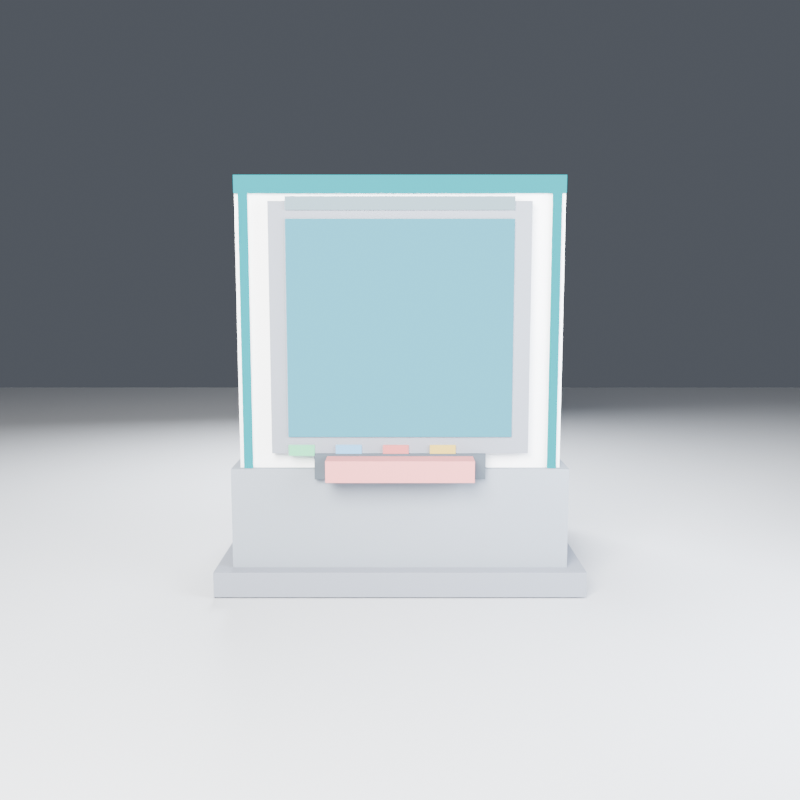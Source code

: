 # Source: self_visa.blend  (saved by Blender 5.2.45; exported with 4.5.12 LTS)
import bpy
from mathutils import Matrix  # noqa: F401  (used for matrix-valued properties, if any)

bpy.ops.wm.read_factory_settings(use_empty=True)
scene = bpy.context.scene
scene.name = 'Scene'

# ---- materials (node trees are filled in below, after node groups)
mat_self_visa_trim = bpy.data.materials.new('self_visa_trim')
mat_self_visa_trim.diffuse_color = (0.22, 0.24, 0.28, 1.0)
mat_self_visa_body2 = bpy.data.materials.new('self_visa_body2')
mat_self_visa_body2.diffuse_color = (0.24, 0.27, 0.31, 1.0)
mat_self_visa_body = bpy.data.materials.new('self_visa_body')
mat_self_visa_body.diffuse_color = (0.93, 0.94, 0.96, 1.0)
mat_self_visa_screen = bpy.data.materials.new('self_visa_screen')
mat_self_visa_screen.diffuse_color = (0.25, 0.5, 0.78, 1.0)
mat_self_visa_slot = bpy.data.materials.new('self_visa_slot')
mat_self_visa_slot.diffuse_color = (0.08, 0.1, 0.12, 1.0)
mat_self_visa_passport = bpy.data.materials.new('self_visa_passport')
mat_self_visa_passport.diffuse_color = (0.55, 0.2, 0.2, 1.0)
mat_self_visa_screen2 = bpy.data.materials.new('self_visa_screen2')
mat_self_visa_screen2.diffuse_color = (0.35, 0.6, 0.85, 1.0)
mat_self_visa_accent = bpy.data.materials.new('self_visa_accent')
mat_self_visa_accent.diffuse_color = (0.15, 0.6, 0.8, 1.0)
mat_self_visa_led_green = bpy.data.materials.new('self_visa_led_green')
mat_self_visa_led_green.diffuse_color = (0.1, 0.82, 0.3, 1.0)
mat_self_visa_led_blue = bpy.data.materials.new('self_visa_led_blue')
mat_self_visa_led_blue.diffuse_color = (0.05, 0.82, 0.9, 1.0)
mat_self_visa_led_red = bpy.data.materials.new('self_visa_led_red')
mat_self_visa_led_red.diffuse_color = (0.82, 0.12, 0.12, 1.0)
mat_self_visa_led_amber = bpy.data.materials.new('self_visa_led_amber')
mat_self_visa_led_amber.diffuse_color = (0.95, 0.6, 0.08, 1.0)
mat_ground = bpy.data.materials.new('ground')
mat_ground.diffuse_color = (0.5, 0.52, 0.55, 1.0)

# ---- material node trees
mat_self_visa_trim.use_nodes = True; mat_self_visa_trim.node_tree.nodes.clear()
_N = mat_self_visa_trim.node_tree.nodes; _L = mat_self_visa_trim.node_tree.links
n0 = _N.new('ShaderNodeBsdfPrincipled'); n0.name = 'Principled BSDF'; n0.location = (0, 0)
n0.inputs[0].default_value = (0.22, 0.24, 0.28, 1.0)
n0.inputs[2].default_value = 0.7
n0.inputs[10].default_value = 0.005
n0.inputs[13].default_value = 0.0
n1 = _N.new('ShaderNodeOutputMaterial'); n1.name = 'Material Output'; n1.location = (0, 0)
_L.new(n0.outputs[0], n1.inputs[0])
n1.is_active_output = True
mat_self_visa_body2.use_nodes = True; mat_self_visa_body2.node_tree.nodes.clear()
_N = mat_self_visa_body2.node_tree.nodes; _L = mat_self_visa_body2.node_tree.links
n0 = _N.new('ShaderNodeBsdfPrincipled'); n0.name = 'Principled BSDF'; n0.location = (0, 0)
n0.inputs[0].default_value = (0.24, 0.27, 0.31, 1.0)
n0.inputs[2].default_value = 0.7
n0.inputs[10].default_value = 0.005
n0.inputs[13].default_value = 0.0
n1 = _N.new('ShaderNodeOutputMaterial'); n1.name = 'Material Output'; n1.location = (0, 0)
_L.new(n0.outputs[0], n1.inputs[0])
n1.is_active_output = True
mat_self_visa_body.use_nodes = True; mat_self_visa_body.node_tree.nodes.clear()
_N = mat_self_visa_body.node_tree.nodes; _L = mat_self_visa_body.node_tree.links
n0 = _N.new('ShaderNodeBsdfPrincipled'); n0.name = 'Principled BSDF'; n0.location = (0, 0)
n0.inputs[0].default_value = (0.93, 0.94, 0.96, 1.0)
n0.inputs[2].default_value = 0.7
n0.inputs[10].default_value = 0.005
n0.inputs[13].default_value = 0.0
n1 = _N.new('ShaderNodeOutputMaterial'); n1.name = 'Material Output'; n1.location = (0, 0)
_L.new(n0.outputs[0], n1.inputs[0])
n1.is_active_output = True
mat_self_visa_screen.use_nodes = True; mat_self_visa_screen.node_tree.nodes.clear()
_N = mat_self_visa_screen.node_tree.nodes; _L = mat_self_visa_screen.node_tree.links
n0 = _N.new('ShaderNodeEmission'); n0.name = 'Emission'; n0.location = (0, 0)
n0.inputs[0].default_value = (0.149, 0.698, 0.9333, 1.0)
n0.inputs[1].default_value = 2.0
n1 = _N.new('ShaderNodeOutputMaterial'); n1.name = 'Material Output'; n1.location = (0, 0)
_L.new(n0.outputs[0], n1.inputs[0])
n1.is_active_output = True
mat_self_visa_slot.use_nodes = True; mat_self_visa_slot.node_tree.nodes.clear()
_N = mat_self_visa_slot.node_tree.nodes; _L = mat_self_visa_slot.node_tree.links
n0 = _N.new('ShaderNodeBsdfPrincipled'); n0.name = 'Principled BSDF'; n0.location = (0, 0)
n0.inputs[0].default_value = (0.08, 0.1, 0.12, 1.0)
n0.inputs[2].default_value = 0.7
n0.inputs[10].default_value = 0.005
n0.inputs[13].default_value = 0.0
n1 = _N.new('ShaderNodeOutputMaterial'); n1.name = 'Material Output'; n1.location = (0, 0)
_L.new(n0.outputs[0], n1.inputs[0])
n1.is_active_output = True
mat_self_visa_passport.use_nodes = True; mat_self_visa_passport.node_tree.nodes.clear()
_N = mat_self_visa_passport.node_tree.nodes; _L = mat_self_visa_passport.node_tree.links
n0 = _N.new('ShaderNodeBsdfPrincipled'); n0.name = 'Principled BSDF'; n0.location = (0, 0)
n0.inputs[0].default_value = (0.55, 0.2, 0.2, 1.0)
n0.inputs[2].default_value = 0.7
n0.inputs[10].default_value = 0.005
n0.inputs[13].default_value = 0.0
n1 = _N.new('ShaderNodeOutputMaterial'); n1.name = 'Material Output'; n1.location = (0, 0)
_L.new(n0.outputs[0], n1.inputs[0])
n1.is_active_output = True
mat_self_visa_screen2.use_nodes = True; mat_self_visa_screen2.node_tree.nodes.clear()
_N = mat_self_visa_screen2.node_tree.nodes; _L = mat_self_visa_screen2.node_tree.links
n0 = _N.new('ShaderNodeEmission'); n0.name = 'Emission'; n0.location = (0, 0)
n0.inputs[0].default_value = (0.6196, 0.8784, 1.0, 1.0)
n0.inputs[1].default_value = 2.0
n1 = _N.new('ShaderNodeOutputMaterial'); n1.name = 'Material Output'; n1.location = (0, 0)
_L.new(n0.outputs[0], n1.inputs[0])
n1.is_active_output = True
mat_self_visa_accent.use_nodes = True; mat_self_visa_accent.node_tree.nodes.clear()
_N = mat_self_visa_accent.node_tree.nodes; _L = mat_self_visa_accent.node_tree.links
n0 = _N.new('ShaderNodeEmission'); n0.name = 'Emission'; n0.location = (0, 0)
n0.inputs[0].default_value = (0.0, 0.6588, 0.7686, 1.0)
n0.inputs[1].default_value = 1.8
n1 = _N.new('ShaderNodeOutputMaterial'); n1.name = 'Material Output'; n1.location = (0, 0)
_L.new(n0.outputs[0], n1.inputs[0])
n1.is_active_output = True
mat_self_visa_led_green.use_nodes = True; mat_self_visa_led_green.node_tree.nodes.clear()
_N = mat_self_visa_led_green.node_tree.nodes; _L = mat_self_visa_led_green.node_tree.links
n0 = _N.new('ShaderNodeEmission'); n0.name = 'Emission'; n0.location = (0, 0)
n0.inputs[0].default_value = (0.2118, 0.8863, 0.4706, 1.0)
n0.inputs[1].default_value = 3.5
n1 = _N.new('ShaderNodeOutputMaterial'); n1.name = 'Material Output'; n1.location = (0, 0)
_L.new(n0.outputs[0], n1.inputs[0])
n1.is_active_output = True
mat_self_visa_led_blue.use_nodes = True; mat_self_visa_led_blue.node_tree.nodes.clear()
_N = mat_self_visa_led_blue.node_tree.nodes; _L = mat_self_visa_led_blue.node_tree.links
n0 = _N.new('ShaderNodeEmission'); n0.name = 'Emission'; n0.location = (0, 0)
n0.inputs[0].default_value = (0.2588, 0.6196, 1.0, 1.0)
n0.inputs[1].default_value = 3.5
n1 = _N.new('ShaderNodeOutputMaterial'); n1.name = 'Material Output'; n1.location = (0, 0)
_L.new(n0.outputs[0], n1.inputs[0])
n1.is_active_output = True
mat_self_visa_led_red.use_nodes = True; mat_self_visa_led_red.node_tree.nodes.clear()
_N = mat_self_visa_led_red.node_tree.nodes; _L = mat_self_visa_led_red.node_tree.links
n0 = _N.new('ShaderNodeEmission'); n0.name = 'Emission'; n0.location = (0, 0)
n0.inputs[0].default_value = (1.0, 0.2824, 0.2824, 1.0)
n0.inputs[1].default_value = 3.5
n1 = _N.new('ShaderNodeOutputMaterial'); n1.name = 'Material Output'; n1.location = (0, 0)
_L.new(n0.outputs[0], n1.inputs[0])
n1.is_active_output = True
mat_self_visa_led_amber.use_nodes = True; mat_self_visa_led_amber.node_tree.nodes.clear()
_N = mat_self_visa_led_amber.node_tree.nodes; _L = mat_self_visa_led_amber.node_tree.links
n0 = _N.new('ShaderNodeEmission'); n0.name = 'Emission'; n0.location = (0, 0)
n0.inputs[0].default_value = (1.0, 0.7137, 0.1725, 1.0)
n0.inputs[1].default_value = 3.5
n1 = _N.new('ShaderNodeOutputMaterial'); n1.name = 'Material Output'; n1.location = (0, 0)
_L.new(n0.outputs[0], n1.inputs[0])
n1.is_active_output = True
mat_ground.use_nodes = True; mat_ground.node_tree.nodes.clear()
_N = mat_ground.node_tree.nodes; _L = mat_ground.node_tree.links
n0 = _N.new('ShaderNodeBsdfPrincipled'); n0.name = 'Principled BSDF'; n0.location = (-200, 100)
n0.inputs[0].default_value = (0.5, 0.52, 0.55, 1.0)
n0.inputs[2].default_value = 0.9
n0.inputs[10].default_value = 0.005
n1 = _N.new('ShaderNodeOutputMaterial'); n1.name = 'Material Output'; n1.location = (200, 100)
_L.new(n0.outputs[0], n1.inputs[0])
n1.is_active_output = True

# ---- world
world_world = bpy.data.worlds.new('world'); scene.world = world_world
world_world.use_nodes = True; world_world.node_tree.nodes.clear()
_N = world_world.node_tree.nodes; _L = world_world.node_tree.links
n0 = _N.new('ShaderNodeBackground'); n0.name = 'Background'; n0.location = (-200, 100)
n0.inputs[0].default_value = (0.09, 0.1, 0.12, 1.0)
n1 = _N.new('ShaderNodeOutputWorld'); n1.name = 'World Output'; n1.location = (200, 100)
_L.new(n0.outputs[0], n1.inputs[0])
n1.is_active_output = True

# ---- cameras
cam_camera = bpy.data.cameras.new('Camera')
cam_camera.lens = 40.0

# ---- lights
light_area = bpy.data.lights.new('Area', 'AREA')
light_area.color = (1.0, 0.97, 0.93)
light_area.energy = 350.0
light_area.size = 1.2
light_area.size_y = 1.0
light_area_001 = bpy.data.lights.new('Area.001', 'AREA')
light_area_001.color = (0.85, 0.9, 1.0)
light_area_001.energy = 90.0
light_area_001.size = 1.0
light_area_001.size_y = 1.0
light_area_002 = bpy.data.lights.new('Area.002', 'AREA')
light_area_002.color = (0.92, 0.95, 1.0)
light_area_002.energy = 200.0
light_area_002.size = 0.8
light_area_002.size_y = 1.0

# ---- meshes
me_cube = bpy.data.meshes.new('Cube')
me_cube.from_pydata([(-0.5, -0.5, -0.5), (-0.5, -0.5, 0.5), (-0.5, 0.5, -0.5), (-0.5, 0.5, 0.5), (0.5, -0.5, -0.5), (0.5, -0.5, 0.5), (0.5, 0.5, -0.5), (0.5, 0.5, 0.5)], [], [(0, 1, 3, 2), (2, 3, 7, 6), (6, 7, 5, 4), (4, 5, 1, 0), (2, 6, 4, 0), (7, 3, 1, 5)])
_uv = me_cube.uv_layers.new(name='UVMap')
_uv.uv.foreach_set('vector', [0.375, 0.0, 0.625, 0.0, 0.625, 0.25, 0.375, 0.25, 0.375, 0.25, 0.625, 0.25, 0.625, 0.5, 0.375, 0.5, 0.375, 0.5, 0.625, 0.5, 0.625, 0.75, 0.375, 0.75, 0.375, 0.75, 0.625, 0.75, 0.625, 1.0, 0.375, 1.0, 0.125, 0.5, 0.375, 0.5, 0.375, 0.75, 0.125, 0.75, 0.625, 0.5, 0.875, 0.5, 0.875, 0.75, 0.625, 0.75])
me_cube.materials.append(mat_self_visa_trim)
me_cube.update()
me_cube_001 = bpy.data.meshes.new('Cube.001')
me_cube_001.from_pydata([(-0.5, -0.5, -0.5), (-0.5, -0.5, 0.5), (-0.5, 0.5, -0.5), (-0.5, 0.5, 0.5), (0.5, -0.5, -0.5), (0.5, -0.5, 0.5), (0.5, 0.5, -0.5), (0.5, 0.5, 0.5)], [], [(0, 1, 3, 2), (2, 3, 7, 6), (6, 7, 5, 4), (4, 5, 1, 0), (2, 6, 4, 0), (7, 3, 1, 5)])
_uv = me_cube_001.uv_layers.new(name='UVMap')
_uv.uv.foreach_set('vector', [0.375, 0.0, 0.625, 0.0, 0.625, 0.25, 0.375, 0.25, 0.375, 0.25, 0.625, 0.25, 0.625, 0.5, 0.375, 0.5, 0.375, 0.5, 0.625, 0.5, 0.625, 0.75, 0.375, 0.75, 0.375, 0.75, 0.625, 0.75, 0.625, 1.0, 0.375, 1.0, 0.125, 0.5, 0.375, 0.5, 0.375, 0.75, 0.125, 0.75, 0.625, 0.5, 0.875, 0.5, 0.875, 0.75, 0.625, 0.75])
me_cube_001.materials.append(mat_self_visa_body2)
me_cube_001.update()
me_cube_002 = bpy.data.meshes.new('Cube.002')
me_cube_002.from_pydata([(-0.5, -0.5, -0.5), (-0.5, -0.5, 0.5), (-0.5, 0.5, -0.5), (-0.5, 0.5, 0.5), (0.5, -0.5, -0.5), (0.5, -0.5, 0.5), (0.5, 0.5, -0.5), (0.5, 0.5, 0.5)], [], [(0, 1, 3, 2), (2, 3, 7, 6), (6, 7, 5, 4), (4, 5, 1, 0), (2, 6, 4, 0), (7, 3, 1, 5)])
_uv = me_cube_002.uv_layers.new(name='UVMap')
_uv.uv.foreach_set('vector', [0.375, 0.0, 0.625, 0.0, 0.625, 0.25, 0.375, 0.25, 0.375, 0.25, 0.625, 0.25, 0.625, 0.5, 0.375, 0.5, 0.375, 0.5, 0.625, 0.5, 0.625, 0.75, 0.375, 0.75, 0.375, 0.75, 0.625, 0.75, 0.625, 1.0, 0.375, 1.0, 0.125, 0.5, 0.375, 0.5, 0.375, 0.75, 0.125, 0.75, 0.625, 0.5, 0.875, 0.5, 0.875, 0.75, 0.625, 0.75])
me_cube_002.materials.append(mat_self_visa_body)
me_cube_002.update()
me_cube_003 = bpy.data.meshes.new('Cube.003')
me_cube_003.from_pydata([(-0.5, -0.5, -0.5), (-0.5, -0.5, 0.5), (-0.5, 0.5, -0.5), (-0.5, 0.5, 0.5), (0.5, -0.5, -0.5), (0.5, -0.5, 0.5), (0.5, 0.5, -0.5), (0.5, 0.5, 0.5)], [], [(0, 1, 3, 2), (2, 3, 7, 6), (6, 7, 5, 4), (4, 5, 1, 0), (2, 6, 4, 0), (7, 3, 1, 5)])
_uv = me_cube_003.uv_layers.new(name='UVMap')
_uv.uv.foreach_set('vector', [0.375, 0.0, 0.625, 0.0, 0.625, 0.25, 0.375, 0.25, 0.375, 0.25, 0.625, 0.25, 0.625, 0.5, 0.375, 0.5, 0.375, 0.5, 0.625, 0.5, 0.625, 0.75, 0.375, 0.75, 0.375, 0.75, 0.625, 0.75, 0.625, 1.0, 0.375, 1.0, 0.125, 0.5, 0.375, 0.5, 0.375, 0.75, 0.125, 0.75, 0.625, 0.5, 0.875, 0.5, 0.875, 0.75, 0.625, 0.75])
me_cube_003.materials.append(mat_self_visa_trim)
me_cube_003.update()
me_cube_004 = bpy.data.meshes.new('Cube.004')
me_cube_004.from_pydata([(-0.5, -0.5, -0.5), (-0.5, -0.5, 0.5), (-0.5, 0.5, -0.5), (-0.5, 0.5, 0.5), (0.5, -0.5, -0.5), (0.5, -0.5, 0.5), (0.5, 0.5, -0.5), (0.5, 0.5, 0.5)], [], [(0, 1, 3, 2), (2, 3, 7, 6), (6, 7, 5, 4), (4, 5, 1, 0), (2, 6, 4, 0), (7, 3, 1, 5)])
_uv = me_cube_004.uv_layers.new(name='UVMap')
_uv.uv.foreach_set('vector', [0.375, 0.0, 0.625, 0.0, 0.625, 0.25, 0.375, 0.25, 0.375, 0.25, 0.625, 0.25, 0.625, 0.5, 0.375, 0.5, 0.375, 0.5, 0.625, 0.5, 0.625, 0.75, 0.375, 0.75, 0.375, 0.75, 0.625, 0.75, 0.625, 1.0, 0.375, 1.0, 0.125, 0.5, 0.375, 0.5, 0.375, 0.75, 0.125, 0.75, 0.625, 0.5, 0.875, 0.5, 0.875, 0.75, 0.625, 0.75])
me_cube_004.materials.append(mat_self_visa_screen)
me_cube_004.update()
me_cube_005 = bpy.data.meshes.new('Cube.005')
me_cube_005.from_pydata([(-0.5, -0.5, -0.5), (-0.5, -0.5, 0.5), (-0.5, 0.5, -0.5), (-0.5, 0.5, 0.5), (0.5, -0.5, -0.5), (0.5, -0.5, 0.5), (0.5, 0.5, -0.5), (0.5, 0.5, 0.5)], [], [(0, 1, 3, 2), (2, 3, 7, 6), (6, 7, 5, 4), (4, 5, 1, 0), (2, 6, 4, 0), (7, 3, 1, 5)])
_uv = me_cube_005.uv_layers.new(name='UVMap')
_uv.uv.foreach_set('vector', [0.375, 0.0, 0.625, 0.0, 0.625, 0.25, 0.375, 0.25, 0.375, 0.25, 0.625, 0.25, 0.625, 0.5, 0.375, 0.5, 0.375, 0.5, 0.625, 0.5, 0.625, 0.75, 0.375, 0.75, 0.375, 0.75, 0.625, 0.75, 0.625, 1.0, 0.375, 1.0, 0.125, 0.5, 0.375, 0.5, 0.375, 0.75, 0.125, 0.75, 0.625, 0.5, 0.875, 0.5, 0.875, 0.75, 0.625, 0.75])
me_cube_005.materials.append(mat_self_visa_slot)
me_cube_005.update()
me_cube_006 = bpy.data.meshes.new('Cube.006')
me_cube_006.from_pydata([(-0.5, -0.5, -0.5), (-0.5, -0.5, 0.5), (-0.5, 0.5, -0.5), (-0.5, 0.5, 0.5), (0.5, -0.5, -0.5), (0.5, -0.5, 0.5), (0.5, 0.5, -0.5), (0.5, 0.5, 0.5)], [], [(0, 1, 3, 2), (2, 3, 7, 6), (6, 7, 5, 4), (4, 5, 1, 0), (2, 6, 4, 0), (7, 3, 1, 5)])
_uv = me_cube_006.uv_layers.new(name='UVMap')
_uv.uv.foreach_set('vector', [0.375, 0.0, 0.625, 0.0, 0.625, 0.25, 0.375, 0.25, 0.375, 0.25, 0.625, 0.25, 0.625, 0.5, 0.375, 0.5, 0.375, 0.5, 0.625, 0.5, 0.625, 0.75, 0.375, 0.75, 0.375, 0.75, 0.625, 0.75, 0.625, 1.0, 0.375, 1.0, 0.125, 0.5, 0.375, 0.5, 0.375, 0.75, 0.125, 0.75, 0.625, 0.5, 0.875, 0.5, 0.875, 0.75, 0.625, 0.75])
me_cube_006.materials.append(mat_self_visa_passport)
me_cube_006.update()
me_cube_007 = bpy.data.meshes.new('Cube.007')
me_cube_007.from_pydata([(-0.5, -0.5, -0.5), (-0.5, -0.5, 0.5), (-0.5, 0.5, -0.5), (-0.5, 0.5, 0.5), (0.5, -0.5, -0.5), (0.5, -0.5, 0.5), (0.5, 0.5, -0.5), (0.5, 0.5, 0.5)], [], [(0, 1, 3, 2), (2, 3, 7, 6), (6, 7, 5, 4), (4, 5, 1, 0), (2, 6, 4, 0), (7, 3, 1, 5)])
_uv = me_cube_007.uv_layers.new(name='UVMap')
_uv.uv.foreach_set('vector', [0.375, 0.0, 0.625, 0.0, 0.625, 0.25, 0.375, 0.25, 0.375, 0.25, 0.625, 0.25, 0.625, 0.5, 0.375, 0.5, 0.375, 0.5, 0.625, 0.5, 0.625, 0.75, 0.375, 0.75, 0.375, 0.75, 0.625, 0.75, 0.625, 1.0, 0.375, 1.0, 0.125, 0.5, 0.375, 0.5, 0.375, 0.75, 0.125, 0.75, 0.625, 0.5, 0.875, 0.5, 0.875, 0.75, 0.625, 0.75])
me_cube_007.materials.append(mat_self_visa_screen2)
me_cube_007.update()
me_cube_008 = bpy.data.meshes.new('Cube.008')
me_cube_008.from_pydata([(-0.5, -0.5, -0.5), (-0.5, -0.5, 0.5), (-0.5, 0.5, -0.5), (-0.5, 0.5, 0.5), (0.5, -0.5, -0.5), (0.5, -0.5, 0.5), (0.5, 0.5, -0.5), (0.5, 0.5, 0.5)], [], [(0, 1, 3, 2), (2, 3, 7, 6), (6, 7, 5, 4), (4, 5, 1, 0), (2, 6, 4, 0), (7, 3, 1, 5)])
_uv = me_cube_008.uv_layers.new(name='UVMap')
_uv.uv.foreach_set('vector', [0.375, 0.0, 0.625, 0.0, 0.625, 0.25, 0.375, 0.25, 0.375, 0.25, 0.625, 0.25, 0.625, 0.5, 0.375, 0.5, 0.375, 0.5, 0.625, 0.5, 0.625, 0.75, 0.375, 0.75, 0.375, 0.75, 0.625, 0.75, 0.625, 1.0, 0.375, 1.0, 0.125, 0.5, 0.375, 0.5, 0.375, 0.75, 0.125, 0.75, 0.625, 0.5, 0.875, 0.5, 0.875, 0.75, 0.625, 0.75])
me_cube_008.materials.append(mat_self_visa_accent)
me_cube_008.update()
me_cube_009 = bpy.data.meshes.new('Cube.009')
me_cube_009.from_pydata([(-0.5, -0.5, -0.5), (-0.5, -0.5, 0.5), (-0.5, 0.5, -0.5), (-0.5, 0.5, 0.5), (0.5, -0.5, -0.5), (0.5, -0.5, 0.5), (0.5, 0.5, -0.5), (0.5, 0.5, 0.5)], [], [(0, 1, 3, 2), (2, 3, 7, 6), (6, 7, 5, 4), (4, 5, 1, 0), (2, 6, 4, 0), (7, 3, 1, 5)])
_uv = me_cube_009.uv_layers.new(name='UVMap')
_uv.uv.foreach_set('vector', [0.375, 0.0, 0.625, 0.0, 0.625, 0.25, 0.375, 0.25, 0.375, 0.25, 0.625, 0.25, 0.625, 0.5, 0.375, 0.5, 0.375, 0.5, 0.625, 0.5, 0.625, 0.75, 0.375, 0.75, 0.375, 0.75, 0.625, 0.75, 0.625, 1.0, 0.375, 1.0, 0.125, 0.5, 0.375, 0.5, 0.375, 0.75, 0.125, 0.75, 0.625, 0.5, 0.875, 0.5, 0.875, 0.75, 0.625, 0.75])
me_cube_009.materials.append(mat_self_visa_accent)
me_cube_009.update()
me_cube_010 = bpy.data.meshes.new('Cube.010')
me_cube_010.from_pydata([(-0.5, -0.5, -0.5), (-0.5, -0.5, 0.5), (-0.5, 0.5, -0.5), (-0.5, 0.5, 0.5), (0.5, -0.5, -0.5), (0.5, -0.5, 0.5), (0.5, 0.5, -0.5), (0.5, 0.5, 0.5)], [], [(0, 1, 3, 2), (2, 3, 7, 6), (6, 7, 5, 4), (4, 5, 1, 0), (2, 6, 4, 0), (7, 3, 1, 5)])
_uv = me_cube_010.uv_layers.new(name='UVMap')
_uv.uv.foreach_set('vector', [0.375, 0.0, 0.625, 0.0, 0.625, 0.25, 0.375, 0.25, 0.375, 0.25, 0.625, 0.25, 0.625, 0.5, 0.375, 0.5, 0.375, 0.5, 0.625, 0.5, 0.625, 0.75, 0.375, 0.75, 0.375, 0.75, 0.625, 0.75, 0.625, 1.0, 0.375, 1.0, 0.125, 0.5, 0.375, 0.5, 0.375, 0.75, 0.125, 0.75, 0.625, 0.5, 0.875, 0.5, 0.875, 0.75, 0.625, 0.75])
me_cube_010.materials.append(mat_self_visa_accent)
me_cube_010.update()
me_cube_011 = bpy.data.meshes.new('Cube.011')
me_cube_011.from_pydata([(-0.5, -0.5, -0.5), (-0.5, -0.5, 0.5), (-0.5, 0.5, -0.5), (-0.5, 0.5, 0.5), (0.5, -0.5, -0.5), (0.5, -0.5, 0.5), (0.5, 0.5, -0.5), (0.5, 0.5, 0.5)], [], [(0, 1, 3, 2), (2, 3, 7, 6), (6, 7, 5, 4), (4, 5, 1, 0), (2, 6, 4, 0), (7, 3, 1, 5)])
_uv = me_cube_011.uv_layers.new(name='UVMap')
_uv.uv.foreach_set('vector', [0.375, 0.0, 0.625, 0.0, 0.625, 0.25, 0.375, 0.25, 0.375, 0.25, 0.625, 0.25, 0.625, 0.5, 0.375, 0.5, 0.375, 0.5, 0.625, 0.5, 0.625, 0.75, 0.375, 0.75, 0.375, 0.75, 0.625, 0.75, 0.625, 1.0, 0.375, 1.0, 0.125, 0.5, 0.375, 0.5, 0.375, 0.75, 0.125, 0.75, 0.625, 0.5, 0.875, 0.5, 0.875, 0.75, 0.625, 0.75])
me_cube_011.materials.append(mat_self_visa_led_green)
me_cube_011.update()
me_cube_012 = bpy.data.meshes.new('Cube.012')
me_cube_012.from_pydata([(-0.5, -0.5, -0.5), (-0.5, -0.5, 0.5), (-0.5, 0.5, -0.5), (-0.5, 0.5, 0.5), (0.5, -0.5, -0.5), (0.5, -0.5, 0.5), (0.5, 0.5, -0.5), (0.5, 0.5, 0.5)], [], [(0, 1, 3, 2), (2, 3, 7, 6), (6, 7, 5, 4), (4, 5, 1, 0), (2, 6, 4, 0), (7, 3, 1, 5)])
_uv = me_cube_012.uv_layers.new(name='UVMap')
_uv.uv.foreach_set('vector', [0.375, 0.0, 0.625, 0.0, 0.625, 0.25, 0.375, 0.25, 0.375, 0.25, 0.625, 0.25, 0.625, 0.5, 0.375, 0.5, 0.375, 0.5, 0.625, 0.5, 0.625, 0.75, 0.375, 0.75, 0.375, 0.75, 0.625, 0.75, 0.625, 1.0, 0.375, 1.0, 0.125, 0.5, 0.375, 0.5, 0.375, 0.75, 0.125, 0.75, 0.625, 0.5, 0.875, 0.5, 0.875, 0.75, 0.625, 0.75])
me_cube_012.materials.append(mat_self_visa_led_blue)
me_cube_012.update()
me_cube_013 = bpy.data.meshes.new('Cube.013')
me_cube_013.from_pydata([(-0.5, -0.5, -0.5), (-0.5, -0.5, 0.5), (-0.5, 0.5, -0.5), (-0.5, 0.5, 0.5), (0.5, -0.5, -0.5), (0.5, -0.5, 0.5), (0.5, 0.5, -0.5), (0.5, 0.5, 0.5)], [], [(0, 1, 3, 2), (2, 3, 7, 6), (6, 7, 5, 4), (4, 5, 1, 0), (2, 6, 4, 0), (7, 3, 1, 5)])
_uv = me_cube_013.uv_layers.new(name='UVMap')
_uv.uv.foreach_set('vector', [0.375, 0.0, 0.625, 0.0, 0.625, 0.25, 0.375, 0.25, 0.375, 0.25, 0.625, 0.25, 0.625, 0.5, 0.375, 0.5, 0.375, 0.5, 0.625, 0.5, 0.625, 0.75, 0.375, 0.75, 0.375, 0.75, 0.625, 0.75, 0.625, 1.0, 0.375, 1.0, 0.125, 0.5, 0.375, 0.5, 0.375, 0.75, 0.125, 0.75, 0.625, 0.5, 0.875, 0.5, 0.875, 0.75, 0.625, 0.75])
me_cube_013.materials.append(mat_self_visa_led_red)
me_cube_013.update()
me_cube_014 = bpy.data.meshes.new('Cube.014')
me_cube_014.from_pydata([(-0.5, -0.5, -0.5), (-0.5, -0.5, 0.5), (-0.5, 0.5, -0.5), (-0.5, 0.5, 0.5), (0.5, -0.5, -0.5), (0.5, -0.5, 0.5), (0.5, 0.5, -0.5), (0.5, 0.5, 0.5)], [], [(0, 1, 3, 2), (2, 3, 7, 6), (6, 7, 5, 4), (4, 5, 1, 0), (2, 6, 4, 0), (7, 3, 1, 5)])
_uv = me_cube_014.uv_layers.new(name='UVMap')
_uv.uv.foreach_set('vector', [0.375, 0.0, 0.625, 0.0, 0.625, 0.25, 0.375, 0.25, 0.375, 0.25, 0.625, 0.25, 0.625, 0.5, 0.375, 0.5, 0.375, 0.5, 0.625, 0.5, 0.625, 0.75, 0.375, 0.75, 0.375, 0.75, 0.625, 0.75, 0.625, 1.0, 0.375, 1.0, 0.125, 0.5, 0.375, 0.5, 0.375, 0.75, 0.125, 0.75, 0.625, 0.5, 0.875, 0.5, 0.875, 0.75, 0.625, 0.75])
me_cube_014.materials.append(mat_self_visa_led_amber)
me_cube_014.update()
me_plane = bpy.data.meshes.new('Plane')
me_plane.from_pydata([(-4.0, -4.0, 0.0), (4.0, -4.0, 0.0), (-4.0, 4.0, 0.0), (4.0, 4.0, 0.0)], [], [(0, 1, 3, 2)])
_uv = me_plane.uv_layers.new(name='UVMap')
_uv.uv.foreach_set('vector', [0.0, 0.0, 1.0, 0.0, 1.0, 1.0, 0.0, 1.0])
me_plane.materials.append(mat_ground)
me_plane.update()

# ---- objects
ob_dev_00_self_visa_trim = bpy.data.objects.new('DEV_00_self_visa_trim', me_cube)
ob_dev_01_self_visa_body2 = bpy.data.objects.new('DEV_01_self_visa_body2', me_cube_001)
ob_dev_02_self_visa_body = bpy.data.objects.new('DEV_02_self_visa_body', me_cube_002)
ob_dev_03_self_visa_trim = bpy.data.objects.new('DEV_03_self_visa_trim', me_cube_003)
ob_dev_04_self_visa_screen = bpy.data.objects.new('DEV_04_self_visa_screen', me_cube_004)
ob_dev_05_self_visa_slot = bpy.data.objects.new('DEV_05_self_visa_slot', me_cube_005)
ob_dev_06_self_visa_passport = bpy.data.objects.new('DEV_06_self_visa_passport', me_cube_006)
ob_dev_07_self_visa_screen2 = bpy.data.objects.new('DEV_07_self_visa_screen2', me_cube_007)
ob_dev_08_self_visa_accent = bpy.data.objects.new('DEV_08_self_visa_accent', me_cube_008)
ob_dev_09_self_visa_accent = bpy.data.objects.new('DEV_09_self_visa_accent', me_cube_009)
ob_dev_10_self_visa_accent = bpy.data.objects.new('DEV_10_self_visa_accent', me_cube_010)
ob_dev_11_self_visa_led_green = bpy.data.objects.new('DEV_11_self_visa_led_green', me_cube_011)
ob_dev_12_self_visa_led_blue = bpy.data.objects.new('DEV_12_self_visa_led_blue', me_cube_012)
ob_dev_13_self_visa_led_red = bpy.data.objects.new('DEV_13_self_visa_led_red', me_cube_013)
ob_dev_14_self_visa_led_amber = bpy.data.objects.new('DEV_14_self_visa_led_amber', me_cube_014)
ob_ground = bpy.data.objects.new('Ground', me_plane)
ob_cam = bpy.data.objects.new('Cam', cam_camera)
ob_key = bpy.data.objects.new('Key', light_area)
ob_fill = bpy.data.objects.new('Fill', light_area_001)
ob_rim = bpy.data.objects.new('Rim', light_area_002)

# ---- transforms, parenting, visibility, modifiers, constraints
ob_dev_00_self_visa_trim.location = (0.5, 0.5, 0.03)
ob_dev_00_self_visa_trim.scale = (0.88, 0.76, 0.06)
ob_dev_01_self_visa_body2.location = (0.5, 0.5, 0.18)
ob_dev_01_self_visa_body2.scale = (0.8, 0.68, 0.24)
ob_dev_02_self_visa_body.location = (0.5, 0.5, 0.62)
ob_dev_02_self_visa_body.scale = (0.76, 0.64, 0.64)
ob_dev_03_self_visa_trim.location = (0.5, 0.165, 0.63)
ob_dev_03_self_visa_trim.scale = (0.6, 0.03, 0.58)
ob_dev_04_self_visa_screen.location = (0.5, 0.1475, 0.63)
ob_dev_04_self_visa_screen.scale = (0.52, 0.005, 0.5)
ob_dev_05_self_visa_slot.location = (0.5, 0.15, 0.31)
ob_dev_05_self_visa_slot.scale = (0.4, 0.02, 0.06)
ob_dev_06_self_visa_passport.location = (0.5, 0.11, 0.31)
ob_dev_06_self_visa_passport.scale = (0.34, 0.06, 0.05)
ob_dev_07_self_visa_screen2.location = (0.5, 0.1475, 0.915)
ob_dev_07_self_visa_screen2.scale = (0.52, 0.005, 0.03)
ob_dev_08_self_visa_accent.location = (0.5, 0.5, 0.96)
ob_dev_08_self_visa_accent.scale = (0.76, 0.66, 0.04)
ob_dev_09_self_visa_accent.location = (0.14, 0.5, 0.62)
ob_dev_09_self_visa_accent.scale = (0.02, 0.66, 0.64)
ob_dev_10_self_visa_accent.location = (0.86, 0.5, 0.62)
ob_dev_10_self_visa_accent.scale = (0.02, 0.66, 0.64)
ob_dev_11_self_visa_led_green.location = (0.27, 0.1525, 0.3475)
ob_dev_11_self_visa_led_green.scale = (0.06, 0.015, 0.025)
ob_dev_12_self_visa_led_blue.location = (0.38, 0.1525, 0.3475)
ob_dev_12_self_visa_led_blue.scale = (0.06, 0.015, 0.025)
ob_dev_13_self_visa_led_red.location = (0.49, 0.1525, 0.3475)
ob_dev_13_self_visa_led_red.scale = (0.06, 0.015, 0.025)
ob_dev_14_self_visa_led_amber.location = (0.6, 0.1525, 0.3475)
ob_dev_14_self_visa_led_amber.scale = (0.06, 0.015, 0.025)
ob_ground.location = (0.5, 0.34, -0.004)
ob_cam.location = (0.5, -1.9, 0.74)
ob_cam.rotation_euler = (1.438, -0.0, 0.0)
ob_key.location = (0.0, -1.8, 1.5)
ob_key.rotation_euler = (1.125, -9.11e-09, -0.2295)
ob_fill.location = (1.6, -0.5, 0.8)
ob_fill.rotation_euler = (1.323, 4.464e-08, 0.9186)
ob_rim.location = (0.2, 1.9, 1.6)
ob_rim.rotation_euler = (0.9442, 4.028e-08, -2.952)

# ---- collection membership
scene.collection.objects.link(ob_dev_00_self_visa_trim)
scene.collection.objects.link(ob_dev_01_self_visa_body2)
scene.collection.objects.link(ob_dev_02_self_visa_body)
scene.collection.objects.link(ob_dev_03_self_visa_trim)
scene.collection.objects.link(ob_dev_04_self_visa_screen)
scene.collection.objects.link(ob_dev_05_self_visa_slot)
scene.collection.objects.link(ob_dev_06_self_visa_passport)
scene.collection.objects.link(ob_dev_07_self_visa_screen2)
scene.collection.objects.link(ob_dev_08_self_visa_accent)
scene.collection.objects.link(ob_dev_09_self_visa_accent)
scene.collection.objects.link(ob_dev_10_self_visa_accent)
scene.collection.objects.link(ob_dev_11_self_visa_led_green)
scene.collection.objects.link(ob_dev_12_self_visa_led_blue)
scene.collection.objects.link(ob_dev_13_self_visa_led_red)
scene.collection.objects.link(ob_dev_14_self_visa_led_amber)
scene.collection.objects.link(ob_ground)
scene.collection.objects.link(ob_cam)
scene.collection.objects.link(ob_key)
scene.collection.objects.link(ob_fill)
scene.collection.objects.link(ob_rim)

# ---- scene / render settings (as saved in the file)
scene.camera = ob_cam
scene.frame_start = 1; scene.frame_end = 250; scene.frame_set(1)
scene.render.engine = 'CYCLES'
scene.render.image_settings.color_mode = 'RGB'
scene.render.resolution_x = 768
scene.render.resolution_y = 768
scene.render.bake_bias = 0.0
scene.render.bake_samples = 0
scene.render.compositor_device = 'GPU'
scene.cycles.samples = 32
scene.eevee.use_volume_custom_range = False
scene.eevee.fast_gi_thickness_near = 0.1
scene.eevee.fast_gi_thickness_far = 0.0
scene.eevee.ray_tracing_options.screen_trace_thickness = 0.1
bpy.context.view_layer.update()
